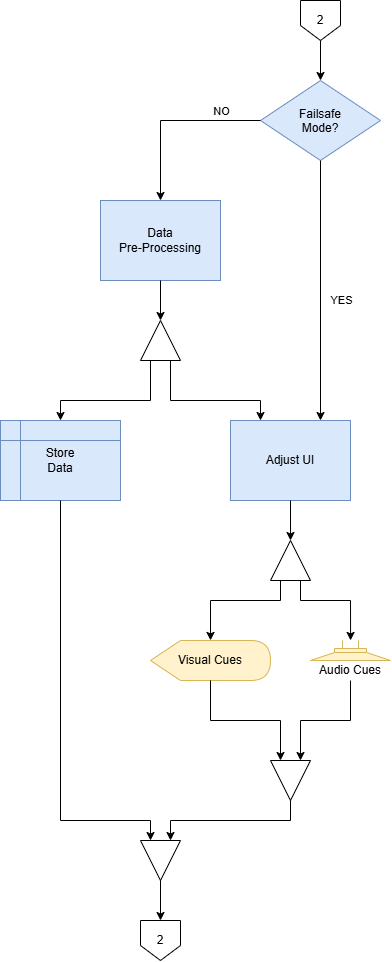

The diagram above was exported from draw.io. Its source (the exported page's mxGraphModel, read from the mxfile embedded in the PNG):
<mxGraphModel dx="3288" dy="1360" grid="1" gridSize="10" guides="1" tooltips="1" connect="1" arrows="1" fold="1" page="1" pageScale="1" pageWidth="850" pageHeight="1100" math="0" shadow="0">
  <root>
    <mxCell id="0" />
    <mxCell id="1" parent="0" />
    <mxCell id="2" parent="1" style="shape=offPageConnector;whiteSpace=wrap;html=1;" value="2" vertex="1">
      <mxGeometry height="40" width="40" x="400" y="40" as="geometry" />
    </mxCell>
    <mxCell id="3" parent="1" style="rounded=0;whiteSpace=wrap;html=1;fillColor=#dae8fc;strokeColor=#6c8ebf;" value="Adjust UI" vertex="1">
      <mxGeometry height="80" width="120" x="330" y="460" as="geometry" />
    </mxCell>
    <mxCell id="4" parent="1" style="shape=display;whiteSpace=wrap;html=1;fillColor=#fff2cc;strokeColor=#d6b656;" value="Visual Cues" vertex="1">
      <mxGeometry height="40" width="120" x="250" y="680" as="geometry" />
    </mxCell>
    <mxCell id="5" parent="1" style="pointerEvents=1;verticalLabelPosition=bottom;shadow=0;dashed=0;align=center;html=1;verticalAlign=top;shape=mxgraph.electrical.electro-mechanical.loudspeaker;labelPerimeter=1;rotation=90;fillColor=#fff2cc;strokeColor=#d6b656;" value="" vertex="1">
      <mxGeometry height="80" width="20" x="440" y="650" as="geometry" />
    </mxCell>
    <mxCell id="6" parent="1" style="text;html=1;whiteSpace=wrap;strokeColor=none;fillColor=none;align=center;verticalAlign=middle;rounded=0;" value="&lt;font&gt;Audio Cues&lt;/font&gt;" vertex="1">
      <mxGeometry height="20" width="80" x="410" y="700" as="geometry" />
    </mxCell>
    <mxCell id="7" parent="1" style="triangle;whiteSpace=wrap;html=1;shapeInside=1;rotation=-90;" value="" vertex="1">
      <mxGeometry height="40" width="40" x="370" y="580" as="geometry" />
    </mxCell>
    <mxCell id="8" edge="1" parent="1" source="3" style="endArrow=classic;html=1;rounded=0;defaultLabelBackgroundColor=page;labelPadding=0 4;exitX=0.5;exitY=1;exitDx=0;exitDy=0;entryX=1;entryY=0.5;entryDx=0;entryDy=0;" target="7" value="">
      <mxGeometry height="50" relative="1" width="50" as="geometry">
        <mxPoint x="410" y="640" as="sourcePoint" />
        <mxPoint x="460" y="590" as="targetPoint" />
      </mxGeometry>
    </mxCell>
    <mxCell id="9" edge="1" parent="1" source="7" style="endArrow=classic;html=1;rounded=0;defaultLabelBackgroundColor=page;labelPadding=0 4;entryX=0.5;entryY=-0.002;entryDx=0;entryDy=0;entryPerimeter=0;exitX=0;exitY=0.25;exitDx=0;exitDy=0;" target="4" value="">
      <mxGeometry height="50" relative="1" width="50" x="-0.0357" as="geometry">
        <Array as="points">
          <mxPoint x="380" y="640" />
          <mxPoint x="310" y="640" />
        </Array>
        <mxPoint x="340" y="670" as="sourcePoint" />
        <mxPoint x="390" y="620" as="targetPoint" />
      </mxGeometry>
    </mxCell>
    <mxCell id="10" edge="1" parent="1" source="7" style="endArrow=classic;html=1;rounded=0;defaultLabelBackgroundColor=page;labelPadding=0 4;exitX=0;exitY=0.75;exitDx=0;exitDy=0;entryX=-0.003;entryY=0.499;entryDx=0;entryDy=0;entryPerimeter=0;" target="5" value="">
      <mxGeometry height="50" relative="1" width="50" x="-0.1099" as="geometry">
        <Array as="points">
          <mxPoint x="400" y="640" />
          <mxPoint x="450" y="640" />
        </Array>
        <mxPoint x="330" y="680" as="sourcePoint" />
        <mxPoint x="450" y="650" as="targetPoint" />
      </mxGeometry>
    </mxCell>
    <mxCell id="11" parent="1" style="rhombus;whiteSpace=wrap;html=1;shapeInside=1;fillColor=#dae8fc;strokeColor=#6c8ebf;" value="Failsafe&lt;div&gt;Mode?&lt;/div&gt;" vertex="1">
      <mxGeometry height="80" width="120" x="360" y="120" as="geometry" />
    </mxCell>
    <mxCell id="12" edge="1" parent="1" source="2" style="endArrow=classic;html=1;rounded=0;defaultLabelBackgroundColor=page;labelPadding=0 4;entryX=0.5;entryY=0;entryDx=0;entryDy=0;exitX=0.5;exitY=1;exitDx=0;exitDy=0;exitPerimeter=0;" target="11" value="">
      <mxGeometry height="50" relative="1" width="50" as="geometry">
        <mxPoint x="340" y="80" as="sourcePoint" />
        <mxPoint x="390" y="30" as="targetPoint" />
      </mxGeometry>
    </mxCell>
    <mxCell id="13" edge="1" parent="1" source="11" style="endArrow=classic;html=1;rounded=0;defaultLabelBackgroundColor=page;labelPadding=0 4;exitX=0;exitY=0.5;exitDx=0;exitDy=0;entryX=0.5;entryY=0;entryDx=0;entryDy=0;" target="15" value="">
      <mxGeometry height="50" relative="1" width="50" as="geometry">
        <Array as="points">
          <mxPoint x="260" y="160" />
        </Array>
        <mxPoint x="270" y="240" as="sourcePoint" />
        <mxPoint x="260" y="240" as="targetPoint" />
      </mxGeometry>
    </mxCell>
    <mxCell id="14" connectable="0" parent="13" style="edgeLabel;html=1;align=center;verticalAlign=middle;resizable=0;points=[];inheritText=1;defaultLabelBackgroundColor=page;labelPadding=0 4;" value="NO" vertex="1">
      <mxGeometry relative="1" x="-0.4889" y="-2" as="geometry">
        <mxPoint x="6" y="-8" as="offset" />
      </mxGeometry>
    </mxCell>
    <mxCell id="15" parent="1" style="rounded=0;whiteSpace=wrap;html=1;fillColor=#dae8fc;strokeColor=#6c8ebf;" value="Data&lt;div&gt;Pre-Processing&lt;/div&gt;" vertex="1">
      <mxGeometry height="80" width="120" x="200" y="240" as="geometry" />
    </mxCell>
    <mxCell id="16" parent="1" style="triangle;whiteSpace=wrap;html=1;shapeInside=1;rotation=-90;" value="" vertex="1">
      <mxGeometry height="40" width="40" x="240" y="360" as="geometry" />
    </mxCell>
    <mxCell id="17" edge="1" parent="1" source="11" style="endArrow=classic;html=1;rounded=0;defaultLabelBackgroundColor=page;labelPadding=0 4;exitX=0.5;exitY=1;exitDx=0;exitDy=0;entryX=0.75;entryY=0;entryDx=0;entryDy=0;" target="3" value="">
      <mxGeometry height="50" relative="1" width="50" as="geometry">
        <mxPoint x="200" y="300" as="sourcePoint" />
        <mxPoint x="250" y="250" as="targetPoint" />
      </mxGeometry>
    </mxCell>
    <mxCell id="18" connectable="0" parent="17" style="edgeLabel;html=1;align=center;verticalAlign=middle;resizable=0;points=[];inheritText=1;defaultLabelBackgroundColor=page;labelPadding=0 4;" value="YES" vertex="1">
      <mxGeometry relative="1" x="0.0838" y="-1" as="geometry">
        <mxPoint x="21" y="-1" as="offset" />
      </mxGeometry>
    </mxCell>
    <mxCell id="19" edge="1" parent="1" source="16" style="endArrow=classic;html=1;rounded=0;defaultLabelBackgroundColor=page;labelPadding=0 4;entryX=0.25;entryY=0;entryDx=0;entryDy=0;exitX=0;exitY=0.75;exitDx=0;exitDy=0;" target="3" value="">
      <mxGeometry height="50" relative="1" width="50" as="geometry">
        <Array as="points">
          <mxPoint x="270" y="440" />
          <mxPoint x="360" y="440" />
        </Array>
        <mxPoint x="180" y="480" as="sourcePoint" />
        <mxPoint x="230" y="430" as="targetPoint" />
      </mxGeometry>
    </mxCell>
    <mxCell id="20" edge="1" parent="1" source="15" style="endArrow=classic;html=1;rounded=0;defaultLabelBackgroundColor=page;labelPadding=0 4;exitX=0.5;exitY=1;exitDx=0;exitDy=0;" target="16" value="">
      <mxGeometry height="50" relative="1" width="50" as="geometry">
        <mxPoint x="110" y="440" as="sourcePoint" />
        <mxPoint x="160" y="390" as="targetPoint" />
      </mxGeometry>
    </mxCell>
    <mxCell id="21" parent="1" style="shape=internalStorage;whiteSpace=wrap;html=1;backgroundOutline=1;fillColor=#dae8fc;strokeColor=#6c8ebf;" value="Store&lt;div&gt;Data&lt;/div&gt;" vertex="1">
      <mxGeometry height="80" width="120" x="100" y="460" as="geometry" />
    </mxCell>
    <mxCell id="22" edge="1" parent="1" source="16" style="endArrow=classic;html=1;rounded=0;defaultLabelBackgroundColor=page;labelPadding=0 4;exitX=0;exitY=0.25;exitDx=0;exitDy=0;entryX=0.5;entryY=0;entryDx=0;entryDy=0;" target="21" value="">
      <mxGeometry height="50" relative="1" width="50" as="geometry">
        <Array as="points">
          <mxPoint x="250" y="440" />
          <mxPoint x="160" y="440" />
        </Array>
        <mxPoint x="20" y="520" as="sourcePoint" />
        <mxPoint x="150" y="440" as="targetPoint" />
      </mxGeometry>
    </mxCell>
    <mxCell id="23" parent="1" style="triangle;whiteSpace=wrap;html=1;shapeInside=1;rotation=90;" value="" vertex="1">
      <mxGeometry height="40" width="40" x="370" y="800" as="geometry" />
    </mxCell>
    <mxCell id="24" edge="1" parent="1" source="4" style="endArrow=classic;html=1;rounded=0;defaultLabelBackgroundColor=page;labelPadding=0 4;entryX=0;entryY=0.75;entryDx=0;entryDy=0;exitX=0.5;exitY=0.999;exitDx=0;exitDy=0;exitPerimeter=0;" target="23" value="">
      <mxGeometry height="50" relative="1" width="50" x="0.1336" as="geometry">
        <Array as="points">
          <mxPoint x="310" y="760" />
          <mxPoint x="380" y="760" />
        </Array>
        <mxPoint x="310" y="730" as="sourcePoint" />
        <mxPoint x="130" y="690" as="targetPoint" />
      </mxGeometry>
    </mxCell>
    <mxCell id="25" edge="1" parent="1" source="6" style="endArrow=classic;html=1;rounded=0;defaultLabelBackgroundColor=page;labelPadding=0 4;entryX=0;entryY=0.25;entryDx=0;entryDy=0;exitX=0.5;exitY=1;exitDx=0;exitDy=0;" target="23" value="">
      <mxGeometry height="50" relative="1" width="50" as="geometry">
        <Array as="points">
          <mxPoint x="450" y="760" />
          <mxPoint x="400" y="760" />
        </Array>
        <mxPoint x="190" y="720" as="sourcePoint" />
        <mxPoint x="240" y="670" as="targetPoint" />
      </mxGeometry>
    </mxCell>
    <mxCell id="26" parent="1" style="triangle;whiteSpace=wrap;html=1;shapeInside=1;rotation=90;" value="" vertex="1">
      <mxGeometry height="40" width="40" x="240" y="880" as="geometry" />
    </mxCell>
    <mxCell id="27" edge="1" parent="1" source="23" style="endArrow=classic;html=1;rounded=0;defaultLabelBackgroundColor=page;labelPadding=0 4;exitX=1;exitY=0.5;exitDx=0;exitDy=0;entryX=0;entryY=0.25;entryDx=0;entryDy=0;" target="26" value="">
      <mxGeometry height="50" relative="1" width="50" as="geometry">
        <Array as="points">
          <mxPoint x="390" y="860" />
          <mxPoint x="270" y="860" />
        </Array>
        <mxPoint x="70" y="770" as="sourcePoint" />
        <mxPoint x="120" y="720" as="targetPoint" />
      </mxGeometry>
    </mxCell>
    <mxCell id="28" edge="1" parent="1" source="21" style="endArrow=classic;html=1;rounded=0;defaultLabelBackgroundColor=page;labelPadding=0 4;entryX=0;entryY=0.75;entryDx=0;entryDy=0;exitX=0.5;exitY=1;exitDx=0;exitDy=0;" target="26" value="">
      <mxGeometry height="50" relative="1" width="50" x="-0.0419" as="geometry">
        <Array as="points">
          <mxPoint x="160" y="860" />
          <mxPoint x="250" y="860" />
        </Array>
        <mxPoint x="-140" y="710" as="sourcePoint" />
        <mxPoint x="-90" y="660" as="targetPoint" />
      </mxGeometry>
    </mxCell>
    <mxCell id="29" parent="1" style="shape=offPageConnector;whiteSpace=wrap;html=1;rotation=0;" value="2" vertex="1">
      <mxGeometry height="40" width="40" x="240" y="960" as="geometry" />
    </mxCell>
    <mxCell id="30" edge="1" parent="1" source="26" style="endArrow=classic;html=1;rounded=0;defaultLabelBackgroundColor=page;labelPadding=0 4;exitX=1;exitY=0.5;exitDx=0;exitDy=0;entryX=0.5;entryY=0;entryDx=0;entryDy=0;entryPerimeter=0;" target="29" value="">
      <mxGeometry height="50" relative="1" width="50" as="geometry">
        <mxPoint x="240" y="940" as="sourcePoint" />
        <mxPoint x="290" y="890" as="targetPoint" />
      </mxGeometry>
    </mxCell>
  </root>
</mxGraphModel>